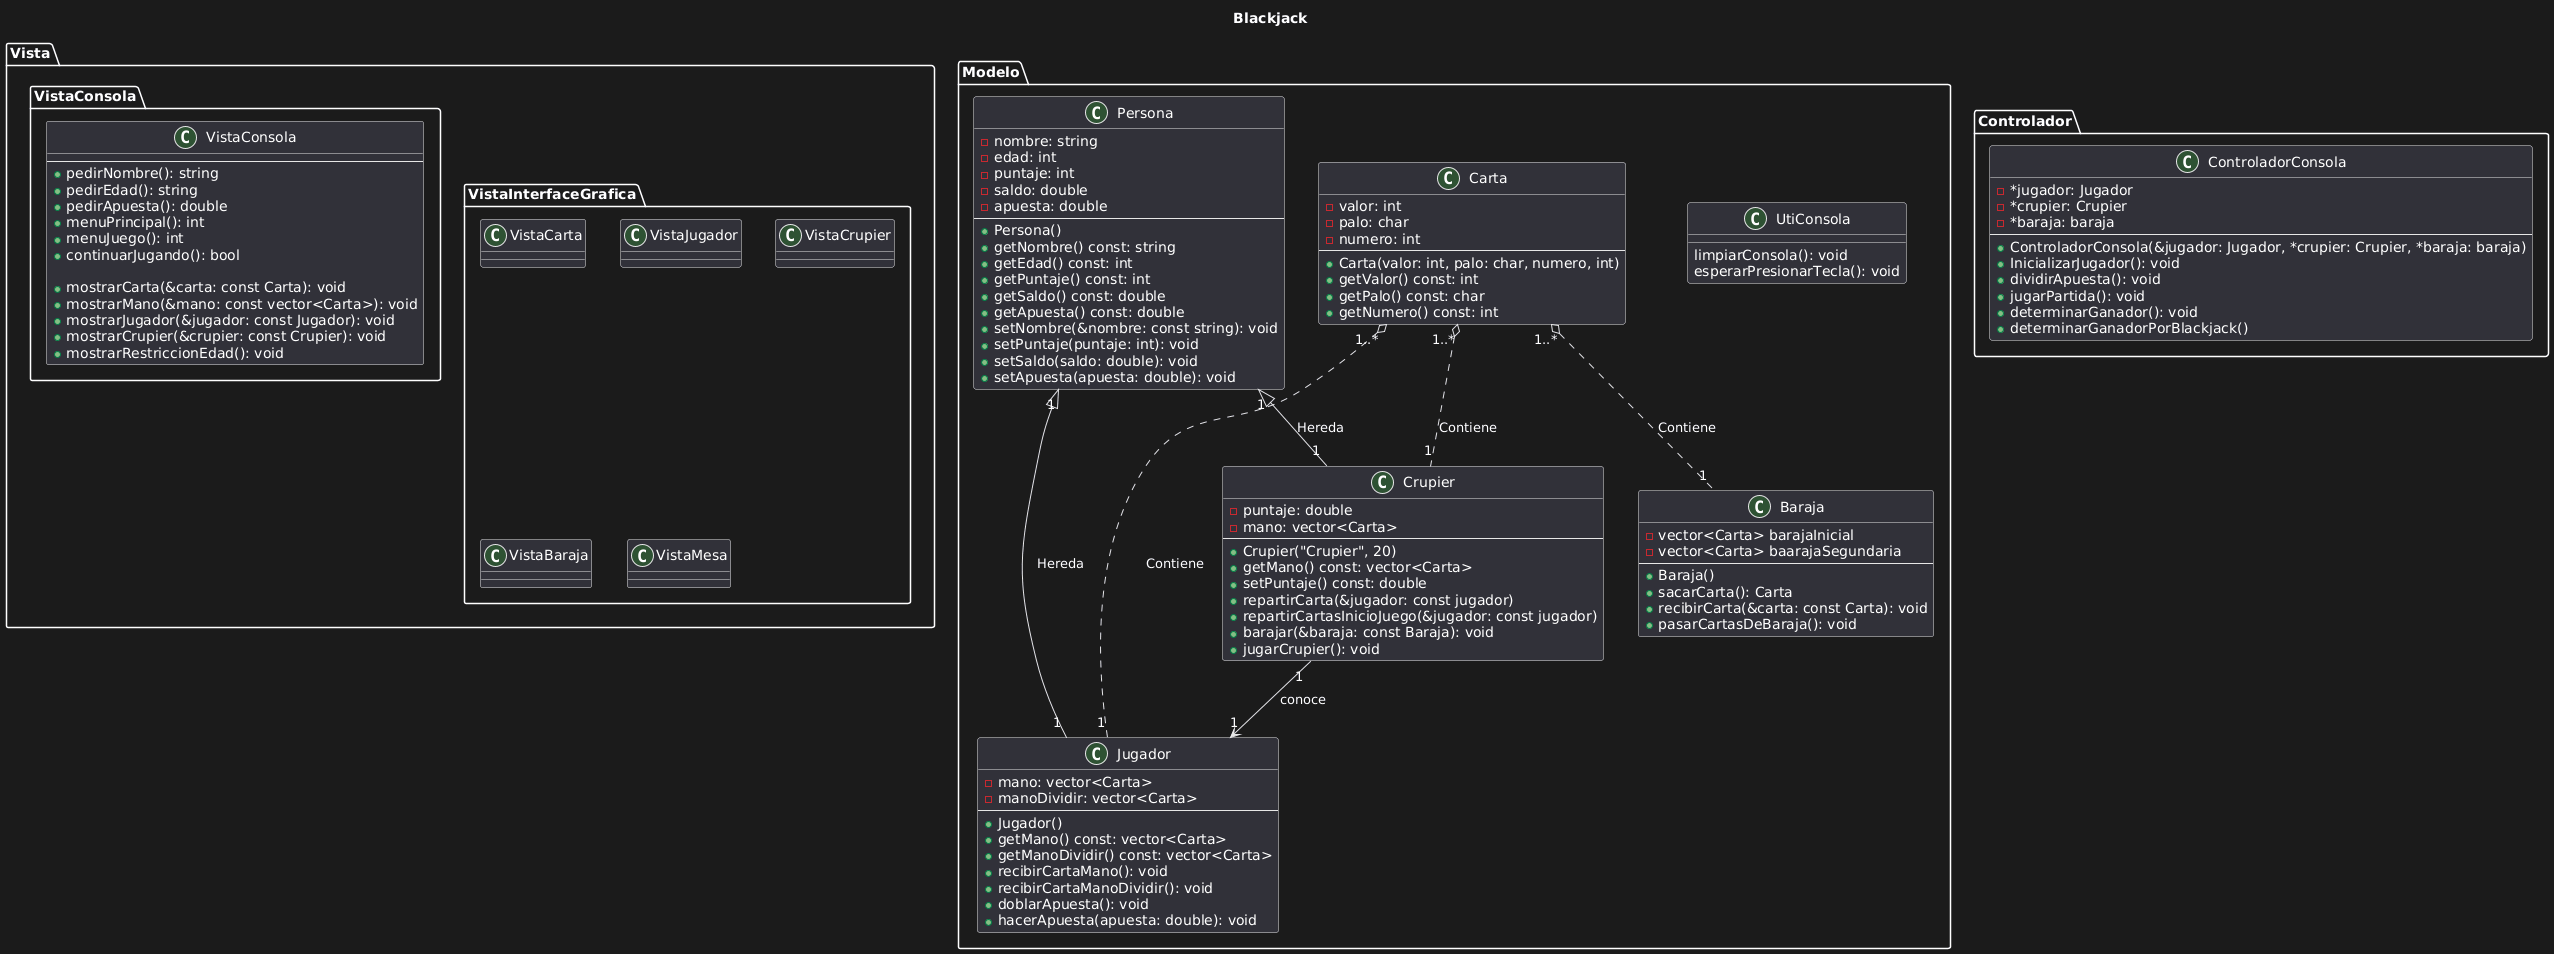

The diagram above was rendered by PlantUML. Its source (embedded in the PNG):
@startuml
title Blackjack

'==== CARPETA MODELO ====
package Modelo {

'==== CLASE ABSTRACTA PERSONA ====
class Persona{
  - nombre: string
  - edad: int
  - puntaje: int
  - saldo: double
  - apuesta: double
--
  + Persona()
  + getNombre() const: string
  + getEdad() const: int
  + getPuntaje() const: int
  + getSaldo() const: double
  + getApuesta() const: double
  + setNombre(&nombre: const string): void
  + setPuntaje(puntaje: int): void
  + setSaldo(saldo: double): void 
  + setApuesta(apuesta: double): void
}


'==== CLASE JUGADOR ====
class Jugador{
  - mano: vector<Carta>
  - manoDividir: vector<Carta>
--
  + Jugador()
  + getMano() const: vector<Carta>
  + getManoDividir() const: vector<Carta> 
  + recibirCartaMano(): void
  + recibirCartaManoDividir(): void
  + doblarApuesta(): void
  + hacerApuesta(apuesta: double): void
}


'==== CLASE CRUPIER ====
class Crupier{
  - puntaje: double
  - mano: vector<Carta>
--
  + Crupier("Crupier", 20)
  + getMano() const: vector<Carta>
  + setPuntaje() const: double
  + repartirCarta(&jugador: const jugador)
  + repartirCartasInicioJuego(&jugador: const jugador)
  + barajar(&baraja: const Baraja): void
  + jugarCrupier(): void
}


'==== CLASE CARTA ====
class Carta{
  - valor: int
  - palo: char
  - numero: int
--
  + Carta(valor: int, palo: char, numero, int)
  + getValor() const: int
  + getPalo() const: char
  + getNumero() const: int 
}


'==== CLASE BARAJA ====
class Baraja{
  - vector<Carta> barajaInicial
  - vector<Carta> baarajaSegundaria
--
  + Baraja()
  + sacarCarta(): Carta
  + recibirCarta(&carta: const Carta): void
  + pasarCartasDeBaraja(): void
}


'==== CLASE UTILITARIA CONSOLA ====
class UtiConsola{
  limpiarConsola(): void
  esperarPresionarTecla(): void
}
}

package Vista{

package VistaConsola{

'==== CLASE VISTACONSOLA ====
class VistaConsola{
--
  + pedirNombre(): string
  + pedirEdad(): string
  + pedirApuesta(): double
  + menuPrincipal(): int
  + menuJuego(): int 
  + continuarJugando(): bool
  
  + mostrarCarta(&carta: const Carta): void
  + mostrarMano(&mano: const vector<Carta>): void
  + mostrarJugador(&jugador: const Jugador): void
  + mostrarCrupier(&crupier: const Crupier): void
  + mostrarRestriccionEdad(): void
}
}


package VistaInterfaceGrafica{

'==== CLASE VISTACARTA ====
class VistaCarta{

}


'==== CLASE VISTAJUGADOR ====
class VistaJugador{

}


' ==== CLASE VISTACRUPIER ====
class VistaCrupier{

}


'==== CLASE VISTABARAJA ====
class VistaBaraja{ 

}

'==== CLASE VISTAMESA ====
class VistaMesa {



}
}
}



package Controlador{

'==== CLASE CONTROLADORCONSOLA=====
class ControladorConsola{
  - *jugador: Jugador
  - *crupier: Crupier
  - *baraja: baraja
--
  + ControladorConsola(&jugador: Jugador, *crupier: Crupier, *baraja: baraja)
  + InicializarJugador(): void
  + dividirApuesta(): void
  + jugarPartida(): void
  + determinarGanador(): void
  + determinarGanadorPorBlackjack()
}








'==== RELACIONES MODELO ====
Persona "1" ^-- "1" Jugador: Hereda
Persona "1" ^-- "1" Crupier: Hereda

Carta "1..*" o.. "1" Jugador: Contiene
Carta "1..*" o.. "1" Crupier: Contiene

Carta "1..*" o.."1" Baraja: Contiene

Crupier "1" --> "1" Jugador: conoce


'==== RRLACIONES VISTA ====
@enduml